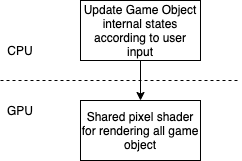

The diagram above was exported from draw.io. Its source (the exported page's mxGraphModel, read from the mxfile embedded in the PNG):
<mxGraphModel dx="984" dy="445" grid="1" gridSize="10" guides="1" tooltips="1" connect="1" arrows="1" fold="1" page="1" pageScale="1" pageWidth="850" pageHeight="1100" math="0" shadow="0">
  <root>
    <mxCell id="0" />
    <mxCell id="1" parent="0" />
    <mxCell id="gM1hdnfgUCd0k_Iu-L89-6" style="edgeStyle=orthogonalEdgeStyle;rounded=0;orthogonalLoop=1;jettySize=auto;html=1;exitX=0.5;exitY=1;exitDx=0;exitDy=0;" edge="1" parent="1" source="gM1hdnfgUCd0k_Iu-L89-1" target="gM1hdnfgUCd0k_Iu-L89-2">
      <mxGeometry relative="1" as="geometry" />
    </mxCell>
    <mxCell id="gM1hdnfgUCd0k_Iu-L89-1" value="Update Game Object internal states according to user input" style="rounded=0;whiteSpace=wrap;html=1;" vertex="1" parent="1">
      <mxGeometry x="160" y="40" width="120" height="60" as="geometry" />
    </mxCell>
    <mxCell id="gM1hdnfgUCd0k_Iu-L89-2" value="Shared pixel shader for rendering all game object" style="rounded=0;whiteSpace=wrap;html=1;" vertex="1" parent="1">
      <mxGeometry x="160" y="140" width="120" height="60" as="geometry" />
    </mxCell>
    <mxCell id="gM1hdnfgUCd0k_Iu-L89-3" value="" style="endArrow=none;dashed=1;html=1;" edge="1" parent="1">
      <mxGeometry width="50" height="50" relative="1" as="geometry">
        <mxPoint x="80" y="120" as="sourcePoint" />
        <mxPoint x="320" y="120" as="targetPoint" />
      </mxGeometry>
    </mxCell>
    <mxCell id="gM1hdnfgUCd0k_Iu-L89-4" value="CPU" style="text;html=1;strokeColor=none;fillColor=none;align=center;verticalAlign=middle;whiteSpace=wrap;rounded=0;" vertex="1" parent="1">
      <mxGeometry x="80" y="80" width="40" height="20" as="geometry" />
    </mxCell>
    <mxCell id="gM1hdnfgUCd0k_Iu-L89-5" value="GPU&lt;br&gt;" style="text;html=1;strokeColor=none;fillColor=none;align=center;verticalAlign=middle;whiteSpace=wrap;rounded=0;" vertex="1" parent="1">
      <mxGeometry x="80" y="140" width="40" height="20" as="geometry" />
    </mxCell>
  </root>
</mxGraphModel>